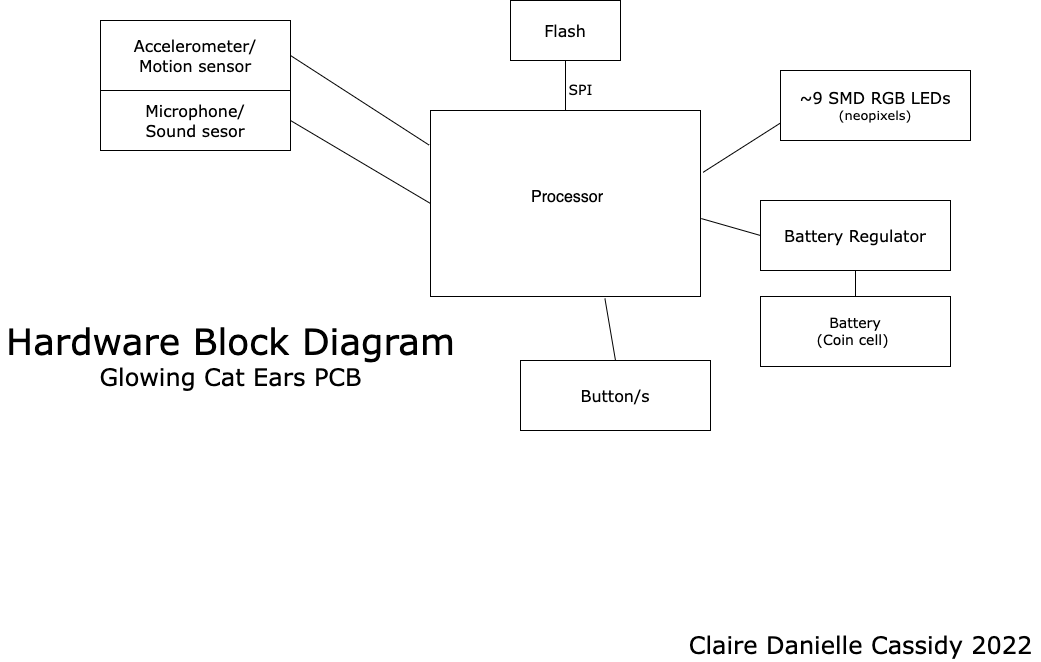

The diagram above was exported from draw.io. Its source (the exported page's mxGraphModel, read from the mxfile embedded in the PNG):
<mxGraphModel dx="1310" dy="703" grid="1" gridSize="10" guides="1" tooltips="1" connect="1" arrows="1" fold="1" page="1" pageScale="1" pageWidth="1100" pageHeight="850" background="#FFFFFF" math="0" shadow="0">
  <root>
    <mxCell id="0" />
    <mxCell id="1" parent="0" />
    <mxCell id="b94bc138ca980ef-1" value="&lt;p style=&quot;text-align: center ; margin: 4px 0px 0px&quot;&gt;&lt;/p&gt;&lt;p style=&quot;text-align: center ; margin: 0px 0px 0px 4px&quot;&gt;&lt;font style=&quot;font-size: 14px&quot;&gt;&lt;br&gt;&lt;/font&gt;&lt;/p&gt;&lt;p style=&quot;text-align: center ; margin: 0px 0px 0px 4px&quot;&gt;&lt;font size=&quot;3&quot;&gt;&lt;br&gt;&lt;/font&gt;&lt;/p&gt;&lt;p style=&quot;text-align: center ; margin: 0px 0px 0px 4px&quot;&gt;&lt;font size=&quot;3&quot;&gt;&lt;br&gt;&lt;/font&gt;&lt;/p&gt;&lt;p style=&quot;text-align: center ; margin: 0px 0px 0px 4px&quot;&gt;&lt;span style=&quot;font-size: medium&quot;&gt;&lt;br&gt;&lt;/span&gt;&lt;/p&gt;&lt;p style=&quot;text-align: center ; margin: 0px 0px 0px 4px&quot;&gt;&lt;span style=&quot;font-size: medium&quot;&gt;Processor&lt;/span&gt;&lt;br&gt;&lt;/p&gt;" style="verticalAlign=top;align=left;overflow=fill;fontSize=12;fontFamily=Helvetica;html=1;rounded=0;shadow=0;comic=0;labelBackgroundColor=none;strokeWidth=1" parent="1" vertex="1">
      <mxGeometry x="470" y="270" width="270" height="186" as="geometry" />
    </mxCell>
    <mxCell id="Y7C1jWIYkPkp6t9tZD7v-3" value="&lt;font size=&quot;3&quot;&gt;Accelerometer/&lt;br&gt;Motion sensor&lt;/font&gt;" style="rounded=0;whiteSpace=wrap;html=1;fontFamily=Verdana;fontSize=13;" vertex="1" parent="1">
      <mxGeometry x="140" y="180" width="190" height="70" as="geometry" />
    </mxCell>
    <mxCell id="Y7C1jWIYkPkp6t9tZD7v-4" value="" style="endArrow=none;html=1;rounded=0;fontFamily=Verdana;fontSize=14;entryX=0;entryY=0.5;entryDx=0;entryDy=0;exitX=1;exitY=0.5;exitDx=0;exitDy=0;" edge="1" parent="1" source="Y7C1jWIYkPkp6t9tZD7v-8" target="b94bc138ca980ef-1">
      <mxGeometry width="50" height="50" relative="1" as="geometry">
        <mxPoint x="310" y="390" as="sourcePoint" />
        <mxPoint x="650" y="410" as="targetPoint" />
      </mxGeometry>
    </mxCell>
    <mxCell id="Y7C1jWIYkPkp6t9tZD7v-7" value="" style="group" vertex="1" connectable="0" parent="1">
      <mxGeometry x="600" y="240" width="40" height="20" as="geometry" />
    </mxCell>
    <mxCell id="Y7C1jWIYkPkp6t9tZD7v-5" value="" style="endArrow=none;html=1;rounded=0;fontFamily=Verdana;fontSize=14;entryX=-0.005;entryY=0.186;entryDx=0;entryDy=0;entryPerimeter=0;exitX=1;exitY=0.5;exitDx=0;exitDy=0;" edge="1" parent="Y7C1jWIYkPkp6t9tZD7v-7" source="Y7C1jWIYkPkp6t9tZD7v-3" target="b94bc138ca980ef-1">
      <mxGeometry width="50" height="50" relative="1" as="geometry">
        <mxPoint y="170" as="sourcePoint" />
        <mxPoint x="50" y="120" as="targetPoint" />
      </mxGeometry>
    </mxCell>
    <mxCell id="Y7C1jWIYkPkp6t9tZD7v-6" value="SPI" style="text;html=1;align=center;verticalAlign=middle;resizable=0;points=[];autosize=1;strokeColor=none;fillColor=none;fontSize=14;fontFamily=Verdana;" vertex="1" parent="Y7C1jWIYkPkp6t9tZD7v-7">
      <mxGeometry width="40" height="20" as="geometry" />
    </mxCell>
    <mxCell id="Y7C1jWIYkPkp6t9tZD7v-8" value="&lt;font size=&quot;3&quot;&gt;Microphone/&lt;br&gt;Sound sesor&lt;br&gt;&lt;/font&gt;" style="rounded=0;whiteSpace=wrap;html=1;fontFamily=Verdana;fontSize=13;" vertex="1" parent="1">
      <mxGeometry x="140" y="250" width="190" height="60" as="geometry" />
    </mxCell>
    <mxCell id="Y7C1jWIYkPkp6t9tZD7v-9" value="&lt;font size=&quot;3&quot;&gt;Flash&lt;/font&gt;" style="rounded=0;whiteSpace=wrap;html=1;fontFamily=Verdana;fontSize=13;" vertex="1" parent="1">
      <mxGeometry x="550" y="160" width="110" height="60" as="geometry" />
    </mxCell>
    <mxCell id="Y7C1jWIYkPkp6t9tZD7v-10" value="&lt;font size=&quot;3&quot;&gt;~9 SMD RGB LEDs&lt;br&gt;&lt;/font&gt;(neopixels)" style="rounded=0;whiteSpace=wrap;html=1;fontFamily=Verdana;fontSize=13;" vertex="1" parent="1">
      <mxGeometry x="820" y="230" width="190" height="70" as="geometry" />
    </mxCell>
    <mxCell id="Y7C1jWIYkPkp6t9tZD7v-11" value="" style="endArrow=none;html=1;rounded=0;fontFamily=Verdana;fontSize=14;entryX=0;entryY=0.75;entryDx=0;entryDy=0;exitX=1.01;exitY=0.332;exitDx=0;exitDy=0;exitPerimeter=0;" edge="1" parent="1" source="b94bc138ca980ef-1" target="Y7C1jWIYkPkp6t9tZD7v-10">
      <mxGeometry width="50" height="50" relative="1" as="geometry">
        <mxPoint x="740" y="330" as="sourcePoint" />
        <mxPoint x="880" y="413" as="targetPoint" />
      </mxGeometry>
    </mxCell>
    <mxCell id="Y7C1jWIYkPkp6t9tZD7v-12" value="" style="endArrow=none;html=1;rounded=0;fontFamily=Verdana;fontSize=14;entryX=0.5;entryY=0;entryDx=0;entryDy=0;exitX=0.5;exitY=1;exitDx=0;exitDy=0;" edge="1" parent="1" source="Y7C1jWIYkPkp6t9tZD7v-9" target="b94bc138ca980ef-1">
      <mxGeometry width="50" height="50" relative="1" as="geometry">
        <mxPoint x="350" y="300" as="sourcePoint" />
        <mxPoint x="490" y="383" as="targetPoint" />
        <Array as="points" />
      </mxGeometry>
    </mxCell>
    <mxCell id="Y7C1jWIYkPkp6t9tZD7v-13" value="&lt;font size=&quot;3&quot;&gt;Battery Regulator&lt;/font&gt;" style="rounded=0;whiteSpace=wrap;html=1;fontFamily=Verdana;fontSize=13;" vertex="1" parent="1">
      <mxGeometry x="800" y="360" width="190" height="70" as="geometry" />
    </mxCell>
    <mxCell id="Y7C1jWIYkPkp6t9tZD7v-14" value="" style="endArrow=none;html=1;rounded=0;fontFamily=Verdana;fontSize=14;entryX=0.5;entryY=1;entryDx=0;entryDy=0;exitX=0.5;exitY=0;exitDx=0;exitDy=0;" edge="1" parent="1" source="Y7C1jWIYkPkp6t9tZD7v-15" target="Y7C1jWIYkPkp6t9tZD7v-13">
      <mxGeometry width="50" height="50" relative="1" as="geometry">
        <mxPoint x="722.7" y="430.00200000000007" as="sourcePoint" />
        <mxPoint x="800" y="380.75" as="targetPoint" />
        <Array as="points" />
      </mxGeometry>
    </mxCell>
    <mxCell id="Y7C1jWIYkPkp6t9tZD7v-15" value="&lt;font style=&quot;font-size: 14px&quot;&gt;Battery&lt;br&gt;(Coin cell)&amp;nbsp;&lt;/font&gt;" style="rounded=0;whiteSpace=wrap;html=1;fontFamily=Verdana;fontSize=13;" vertex="1" parent="1">
      <mxGeometry x="800" y="456" width="190" height="70" as="geometry" />
    </mxCell>
    <mxCell id="Y7C1jWIYkPkp6t9tZD7v-17" value="" style="endArrow=none;html=1;rounded=0;fontFamily=Verdana;fontSize=14;entryX=0;entryY=0.5;entryDx=0;entryDy=0;exitX=1.003;exitY=0.581;exitDx=0;exitDy=0;exitPerimeter=0;" edge="1" parent="1" source="b94bc138ca980ef-1" target="Y7C1jWIYkPkp6t9tZD7v-13">
      <mxGeometry width="50" height="50" relative="1" as="geometry">
        <mxPoint x="752.7" y="341.75200000000007" as="sourcePoint" />
        <mxPoint x="830" y="292.5" as="targetPoint" />
      </mxGeometry>
    </mxCell>
    <mxCell id="Y7C1jWIYkPkp6t9tZD7v-18" value="&lt;font size=&quot;3&quot;&gt;Button/s&lt;/font&gt;" style="rounded=0;whiteSpace=wrap;html=1;fontFamily=Verdana;fontSize=13;" vertex="1" parent="1">
      <mxGeometry x="560" y="520" width="190" height="70" as="geometry" />
    </mxCell>
    <mxCell id="Y7C1jWIYkPkp6t9tZD7v-20" value="" style="endArrow=none;html=1;rounded=0;fontFamily=Verdana;fontSize=14;entryX=0.5;entryY=0;entryDx=0;entryDy=0;exitX=0.646;exitY=1.011;exitDx=0;exitDy=0;exitPerimeter=0;" edge="1" parent="1" source="b94bc138ca980ef-1" target="Y7C1jWIYkPkp6t9tZD7v-18">
      <mxGeometry width="50" height="50" relative="1" as="geometry">
        <mxPoint x="750.81" y="388.06600000000003" as="sourcePoint" />
        <mxPoint x="810" y="405" as="targetPoint" />
      </mxGeometry>
    </mxCell>
    <mxCell id="Y7C1jWIYkPkp6t9tZD7v-21" value="&lt;font&gt;&lt;font style=&quot;font-size: 36px&quot;&gt;Hardware Block Diagram&lt;/font&gt;&lt;br&gt;&lt;font style=&quot;font-size: 24px&quot;&gt;Glowing Cat Ears PCB&lt;/font&gt;&lt;br&gt;&lt;/font&gt;" style="text;html=1;align=center;verticalAlign=middle;resizable=0;points=[];autosize=1;strokeColor=none;fillColor=none;fontSize=14;fontFamily=Verdana;" vertex="1" parent="1">
      <mxGeometry x="40" y="490" width="460" height="50" as="geometry" />
    </mxCell>
    <mxCell id="Y7C1jWIYkPkp6t9tZD7v-22" value="Claire Danielle Cassidy 2022" style="text;html=1;align=center;verticalAlign=middle;resizable=0;points=[];autosize=1;strokeColor=none;fillColor=none;fontSize=24;fontFamily=Verdana;" vertex="1" parent="1">
      <mxGeometry x="720" y="790" width="360" height="30" as="geometry" />
    </mxCell>
  </root>
</mxGraphModel>